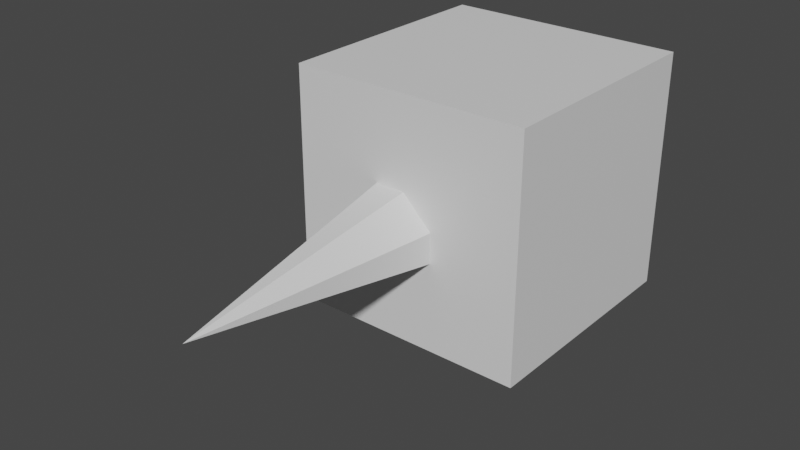 # Source: example_geometry_attributes.blend  (saved by Blender 4.2.66; exported with 4.5.12 LTS)
import bpy
from mathutils import Matrix  # noqa: F401  (used for matrix-valued properties, if any)

bpy.ops.wm.read_factory_settings(use_empty=True)
scene = bpy.context.scene
scene.name = 'Scene'

# ---- collections
col_collection = bpy.data.collections.new('Collection'); scene.collection.children.link(col_collection)

# ---- materials (node trees are filled in below, after node groups)
mat_arena_black_yellow = bpy.data.materials.new('arena_black_yellow')

# ---- node groups
ng_geometry_nodes = bpy.data.node_groups.new('Geometry Nodes', 'GeometryNodeTree')
_s = ng_geometry_nodes.interface.new_socket(name='Geometry', in_out='OUTPUT', socket_type='NodeSocketGeometry')
_s = ng_geometry_nodes.interface.new_socket(name='Geometry', in_out='OUTPUT', socket_type='NodeSocketGeometry')
_s = ng_geometry_nodes.interface.new_socket(name='Geometry', in_out='INPUT', socket_type='NodeSocketGeometry')
ng_geometry_nodes.is_modifier = True
_N = ng_geometry_nodes.nodes; _L = ng_geometry_nodes.links
n0 = _N.new('NodeGroupInput'); n0.name = 'Group Input'; n0.location = (-1440, 221)
n1 = _N.new('NodeGroupOutput'); n1.name = 'Group Output'; n1.location = (3271, 279)
n2 = _N.new('GeometryNodeStoreNamedAttribute'); n2.name = 'Store Named Attribute'; n2.location = (1357, -71)
n2.data_type = 'FLOAT_VECTOR'
n2.inputs[2].default_value = 'deform_position'
n3 = _N.new('ShaderNodeTexNoise'); n3.name = 'Noise Texture'; n3.location = (339, -40)
n3.inputs[2].default_value = 2.6
n3.inputs[3].default_value = 0.0
n3.inputs[4].default_value = 0.5333
n3.inputs[5].default_value = 0.0
n3.inputs[8].default_value = 2.3
n4 = _N.new('GeometryNodeInputPosition'); n4.name = 'Position'; n4.location = (30, -251)
n5 = _N.new('ShaderNodeMath'); n5.name = 'Math'; n5.location = (595, -129)
n5.operation = 'MULTIPLY'
n5.use_clamp = True
n5.inputs[1].default_value = 1.2
n6 = _N.new('GeometryNodeSampleNearest'); n6.name = 'Sample Nearest'; n6.location = (907, -135)
n7 = _N.new('GeometryNodeStoreNamedAttribute'); n7.name = 'Store Named Attribute.001'; n7.location = (1107, -40)
n7.data_type = 'INT'
n7.domain = 'FACE'
n7.inputs[2].default_value = 'piece_id'
n8 = _N.new('GeometryNodeSetPosition'); n8.name = 'Set Position'; n8.location = (870, -159)
n9 = _N.new('GeometryNodeSampleIndex'); n9.name = 'Sample Index'; n9.location = (1120, -114)
n9.data_type = 'FLOAT_VECTOR'
n9.inputs[1].default_value = (0.0, 0.0, 0.0)
n10 = _N.new('GeometryNodeInputIndex'); n10.name = 'Index'; n10.location = (869, -334)
n11 = _N.new('GeometryNodeStoreNamedAttribute'); n11.name = 'Store Named Attribute.003'; n11.location = (1537, -68)
n11.data_type = 'FLOAT_VECTOR'
n11.inputs[2].default_value = 'deform_normal'
n12 = _N.new('GeometryNodeInputNormal'); n12.name = 'Normal'; n12.location = (1336, -293)
n12.legacy_corner_normals = True
n13 = _N.new('GeometryNodeStoreNamedAttribute'); n13.name = 'Store Named Attribute.002'; n13.location = (53, -41)
n13.width = 179
n13.inputs[2].default_value = 'octant_weight1'
n13.inputs[3].default_value = 0.5
n14 = _N.new('GeometryNodeStoreNamedAttribute'); n14.name = 'Store Named Attribute.004'; n14.location = (265, -41)
n14.width = 167
n14.inputs[2].default_value = 'octant_weight2'
n14.inputs[3].default_value = 0.5
n15 = _N.new('GeometryNodeStoreNamedAttribute'); n15.name = 'Store Named Attribute.005'; n15.location = (498, -45)
n15.data_type = 'INT'
n15.inputs[2].default_value = 'octant_id1'
n16 = _N.new('FunctionNodeRandomValue'); n16.name = 'Random Value.001'; n16.location = (284, -275)
n16.data_type = 'INT'
n16.inputs[3].default_value = 7.0
n16.inputs[5].default_value = 7
n17 = _N.new('GeometryNodeInputIndex'); n17.name = 'Index.001'; n17.location = (30, -366)
n18 = _N.new('ShaderNodeMath'); n18.name = 'Math.001'; n18.location = (488, -280)
n18.inputs[1].default_value = 1.0
n19 = _N.new('ShaderNodeMath'); n19.name = 'Math.002'; n19.location = (673, -267)
n19.operation = 'FLOORED_MODULO'
n19.inputs[1].default_value = 8.0
n20 = _N.new('FunctionNodeFloatToInt'); n20.name = 'Float to Integer'; n20.location = (835, -246)
n21 = _N.new('GeometryNodeStoreNamedAttribute'); n21.name = 'Store Named Attribute.006'; n21.location = (1002, -40)
n21.data_type = 'INT'
n21.inputs[2].default_value = 'octant_id2'
n22 = _N.new('GeometryNodeDistributePointsOnFaces'); n22.name = 'Distribute Points on Faces'; n22.location = (30, -86)
n22.distribute_method = 'POISSON'
n22.inputs[2].default_value = 8.6
n22.inputs[4].default_value = 1.0
n22.inputs[6].default_value = 1
n23 = _N.new('GeometryNodePoints'); n23.name = 'Points.001'; n23.location = (688, -109)
n23.inputs[0].default_value = 16
n23.inputs[2].default_value = 1.0
n24 = _N.new('GeometryNodeSampleIndex'); n24.name = 'Sample Index.001'; n24.location = (471, -107)
n24.data_type = 'FLOAT_VECTOR'
n25 = _N.new('GeometryNodeInputIndex'); n25.name = 'Index.002'; n25.location = (153, -387)
n26 = _N.new('GeometryNodeInputPosition'); n26.name = 'Position.001'; n26.location = (248, -249)
n27 = _N.new('NodeFrame'); n27.name = 'Frame'; n27.location = (-1233, 304)
n27.label = 'Make piece_id attribute (probably not the best way)'
n27.width = 1277
n28 = _N.new('NodeFrame'); n28.name = 'Frame.001'; n28.location = (151, 414)
n28.label = 'Deformation attributes'
n28.width = 1707
n29 = _N.new('NodeFrame'); n29.name = 'Frame.002'; n29.location = (2034, 376)
n29.label = 'Octant weight attributes'
n29.width = 1172
n2.parent = n28
n3.parent = n28
n4.parent = n28
n5.parent = n28
n6.parent = n27
n7.parent = n27
n8.parent = n28
n9.parent = n28
n10.parent = n28
n11.parent = n28
n12.parent = n28
n13.parent = n29
n14.parent = n29
n15.parent = n29
n16.parent = n29
n17.parent = n29
n18.parent = n29
n19.parent = n29
n20.parent = n29
n21.parent = n29
n22.parent = n27
n23.parent = n27
n24.parent = n27
n25.parent = n27
n26.parent = n27
_L.new(n4.outputs[0], n3.inputs[0])
_L.new(n3.outputs[1], n5.inputs[0])
_L.new(n6.outputs[0], n7.inputs[3])
_L.new(n7.outputs[0], n2.inputs[0])
_L.new(n7.outputs[0], n8.inputs[0])
_L.new(n0.outputs[0], n7.inputs[0])
_L.new(n5.outputs[0], n8.inputs[3])
_L.new(n8.outputs[0], n9.inputs[0])
_L.new(n10.outputs[0], n9.inputs[2])
_L.new(n9.outputs[0], n2.inputs[3])
_L.new(n2.outputs[0], n11.inputs[0])
_L.new(n12.outputs[0], n11.inputs[3])
_L.new(n13.outputs[0], n14.inputs[0])
_L.new(n14.outputs[0], n15.inputs[0])
_L.new(n17.outputs[0], n16.inputs[7])
_L.new(n16.outputs[2], n15.inputs[3])
_L.new(n16.outputs[2], n18.inputs[0])
_L.new(n18.outputs[0], n19.inputs[0])
_L.new(n20.outputs[0], n21.inputs[3])
_L.new(n19.outputs[0], n20.inputs[0])
_L.new(n15.outputs[0], n21.inputs[0])
_L.new(n11.outputs[0], n13.inputs[0])
_L.new(n21.outputs[0], n1.inputs[0])
_L.new(n0.outputs[0], n22.inputs[0])
_L.new(n24.outputs[0], n23.inputs[1])
_L.new(n22.outputs[0], n24.inputs[0])
_L.new(n26.outputs[0], n24.inputs[1])
_L.new(n25.outputs[0], n24.inputs[2])
_L.new(n23.outputs[0], n6.inputs[0])
n1.is_active_output = True

# ---- material node trees
mat_arena_black_yellow.use_nodes = True; mat_arena_black_yellow.node_tree.nodes.clear()
_N = mat_arena_black_yellow.node_tree.nodes; _L = mat_arena_black_yellow.node_tree.links
n0 = _N.new('ShaderNodeBsdfPrincipled'); n0.name = 'Principled BSDF'; n0.location = (10, 300)
n1 = _N.new('ShaderNodeOutputMaterial'); n1.name = 'Material Output'; n1.location = (300, 300)
_L.new(n0.outputs[0], n1.inputs[0])
n1.is_active_output = True

# ---- world
world_world = bpy.data.worlds.new('World'); scene.world = world_world
world_world.use_nodes = True; world_world.node_tree.nodes.clear()
_N = world_world.node_tree.nodes; _L = world_world.node_tree.links
n0 = _N.new('ShaderNodeOutputWorld'); n0.name = 'World Output'; n0.location = (300, 300)
n1 = _N.new('ShaderNodeBackground'); n1.name = 'Background'; n1.location = (10, 300)
n1.inputs[0].default_value = (0.05088, 0.05088, 0.05088, 1.0)
_L.new(n1.outputs[0], n0.inputs[0])
n0.is_active_output = True
world_world.color = (0.05088, 0.05088, 0.05088)
world_world.use_sun_shadow = False
world_world.sun_shadow_jitter_overblur = 0.0

# ---- meshes
me_cube = bpy.data.meshes.new('Cube')
me_cube.from_pydata([(-30.0, -30.0, -30.0), (-30.0, -30.0, 30.0), (-30.0, 30.0, -30.0), (-30.0, 30.0, 30.0), (30.0, -30.0, -30.0), (30.0, -30.0, 30.0), (30.0, 30.0, -30.0), (30.0, 30.0, 30.0), (-30.0, 22.5, -30.0), (-30.0, 15.0, -30.0), (-30.0, 7.5, -30.0), (-30.0, 0.0, -30.0), (-30.0, -7.5, -30.0), (-30.0, -15.0, -30.0), (-30.0, -22.5, -30.0), (-30.0, -30.0, -22.5), (-30.0, -30.0, -15.0), (-30.0, -30.0, -7.5), (-30.0, -30.0, 0.0), (-30.0, -30.0, 7.5), (-30.0, -30.0, 15.0), (-30.0, -30.0, 22.5), (-30.0, -22.5, 30.0), (-30.0, -15.0, 30.0), (-30.0, -7.5, 30.0), (-30.0, 0.0, 30.0), (-30.0, 7.5, 30.0), (-30.0, 15.0, 30.0), (-30.0, 22.5, 30.0), (-30.0, 30.0, 22.5), (-30.0, 30.0, 15.0), (-30.0, 30.0, 7.5), (-30.0, 30.0, 0.0), (-30.0, 30.0, -7.5), (-30.0, 30.0, -15.0), (-30.0, 30.0, -22.5), (22.5, 30.0, -30.0), (15.0, 30.0, -30.0), (7.5, 30.0, -30.0), (0.0, 30.0, -30.0), (-7.5, 30.0, -30.0), (-15.0, 30.0, -30.0), (-22.5, 30.0, -30.0), (-22.5, 30.0, 30.0), (-15.0, 30.0, 30.0), (-7.5, 30.0, 30.0), (0.0, 30.0, 30.0), (7.5, 30.0, 30.0), (15.0, 30.0, 30.0), (22.5, 30.0, 30.0), (30.0, 30.0, 22.5), (30.0, 30.0, 15.0), (30.0, 30.0, 7.5), (30.0, 30.0, 0.0), (30.0, 30.0, -7.5), (30.0, 30.0, -15.0), (30.0, 30.0, -22.5), (30.0, -22.5, -30.0), (30.0, -15.0, -30.0), (30.0, -7.5, -30.0), (30.0, 0.0, -30.0), (30.0, 7.5, -30.0), (30.0, 15.0, -30.0), (30.0, 22.5, -30.0), (30.0, 22.5, 30.0), (30.0, 15.0, 30.0), (30.0, 7.5, 30.0), (30.0, 0.0, 30.0), (30.0, -7.5, 30.0), (30.0, -15.0, 30.0), (30.0, -22.5, 30.0), (30.0, -30.0, 22.5), (30.0, -30.0, 15.0), (30.0, -30.0, 7.5), (30.0, -30.0, 0.0), (30.0, -30.0, -7.5), (30.0, -30.0, -15.0), (30.0, -30.0, -22.5), (-22.5, -30.0, -30.0), (-15.0, -30.0, -30.0), (-7.5, -30.0, -30.0), (0.0, -30.0, -30.0), (7.5, -30.0, -30.0), (15.0, -30.0, -30.0), (22.5, -30.0, -30.0), (22.5, -30.0, 30.0), (15.0, -30.0, 30.0), (7.5, -30.0, 30.0), (0.0, -30.0, 30.0), (-7.5, -30.0, 30.0), (-15.0, -30.0, 30.0), (-22.5, -30.0, 30.0), (-30.0, -22.5, -22.5), (-30.0, -22.5, -15.0), (-30.0, -22.5, -7.5), (-30.0, -22.5, 0.0), (-30.0, -22.5, 7.5), (-30.0, -22.5, 15.0), (-30.0, -22.5, 22.5), (-30.0, -15.0, -22.5), (-30.0, -15.0, -15.0), (-30.0, -15.0, -7.5), (-30.0, -15.0, 9.537e-07), (-30.0, -15.0, 7.5), (-30.0, -15.0, 15.0), (-30.0, -15.0, 22.5), (-30.0, -7.5, -22.5), (-30.0, -7.5, -15.0), (-30.0, -7.5, -7.5), (-30.0, -7.5, 0.0), (-30.0, -7.5, 7.5), (-30.0, -7.5, 15.0), (-30.0, -7.5, 22.5), (-30.0, -4.768e-07, -22.5), (-30.0, -4.768e-07, -15.0), (-30.0, 0.0, -7.5), (-30.0, -9.537e-07, 9.537e-07), (-30.0, -9.537e-07, 7.5), (-30.0, -9.537e-07, 15.0), (-30.0, -9.537e-07, 22.5), (-30.0, 7.5, -22.5), (-30.0, 7.5, -15.0), (-30.0, 7.5, -7.5), (-30.0, 7.5, 9.537e-07), (-30.0, 7.5, 7.5), (-30.0, 7.5, 15.0), (-30.0, 7.5, 22.5), (-30.0, 15.0, -22.5), (-30.0, 15.0, -15.0), (-30.0, 15.0, -7.5), (-30.0, 15.0, 0.0), (-30.0, 15.0, 7.5), (-30.0, 15.0, 15.0), (-30.0, 15.0, 22.5), (-30.0, 22.5, -22.5), (-30.0, 22.5, -15.0), (-30.0, 22.5, -7.5), (-30.0, 22.5, 0.0), (-30.0, 22.5, 7.5), (-30.0, 22.5, 15.0), (-30.0, 22.5, 22.5), (-22.5, 30.0, -22.5), (-22.5, 30.0, -15.0), (-22.5, 30.0, -7.5), (-22.5, 30.0, 0.0), (-22.5, 30.0, 7.5), (-22.5, 30.0, 15.0), (-22.5, 30.0, 22.5), (-15.0, 30.0, -22.5), (-15.0, 30.0, -15.0), (-15.0, 30.0, -7.5), (-15.0, 30.0, 0.0), (-15.0, 30.0, 7.5), (-15.0, 30.0, 15.0), (-15.0, 30.0, 22.5), (-7.5, 30.0, -22.5), (-7.5, 30.0, -15.0), (-7.5, 30.0, -7.5), (-7.5, 30.0, 0.0), (-7.5, 30.0, 7.5), (-7.5, 30.0, 15.0), (-7.5, 30.0, 22.5), (8.009e-08, 30.0, -22.5), (1.639e-07, 30.0, -15.0), (-2.384e-07, 30.0, -7.5), (-1.192e-07, 30.0, 0.0), (-1.192e-07, 30.0, 7.5), (-4.768e-07, 30.0, 15.0), (2.384e-07, 30.0, 22.5), (7.5, 30.0, -22.5), (7.5, 30.0, -15.0), (7.5, 30.0, -7.5), (7.5, 30.0, 0.0), (7.5, 30.0, 7.5), (7.5, 30.0, 15.0), (7.5, 30.0, 22.5), (15.0, 30.0, -22.5), (15.0, 30.0, -15.0), (15.0, 30.0, -7.5), (15.0, 30.0, 0.0), (15.0, 30.0, 7.5), (15.0, 30.0, 15.0), (15.0, 30.0, 22.5), (22.5, 30.0, -22.5), (22.5, 30.0, -15.0), (22.5, 30.0, -7.5), (22.5, 30.0, 0.0), (22.5, 30.0, 7.5), (22.5, 30.0, 15.0), (22.5, 30.0, 22.5), (30.0, 22.5, -22.5), (30.0, 22.5, -15.0), (30.0, 22.5, -7.5), (30.0, 22.5, 0.0), (30.0, 22.5, 7.5), (30.0, 22.5, 15.0), (30.0, 22.5, 22.5), (30.0, 15.0, -22.5), (30.0, 15.0, -15.0), (30.0, 15.0, -7.5), (30.0, 15.0, 0.0), (30.0, 15.0, 7.5), (30.0, 15.0, 15.0), (30.0, 15.0, 22.5), (30.0, 7.5, -22.5), (30.0, 7.5, -15.0), (30.0, 7.5, -7.5), (30.0, 7.5, 0.0), (30.0, 7.5, 7.5), (30.0, 7.5, 15.0), (30.0, 7.5, 22.5), (30.0, -8.009e-08, -22.5), (30.0, -1.639e-07, -15.0), (30.0, 2.384e-07, -7.5), (30.0, 1.192e-07, 0.0), (30.0, 1.192e-07, 7.5), (30.0, 4.768e-07, 15.0), (30.0, -2.384e-07, 22.5), (30.0, -7.5, -22.5), (30.0, -7.5, -15.0), (30.0, -7.5, -7.5), (30.0, -7.5, 0.0), (30.0, -7.5, 7.5), (30.0, -7.5, 15.0), (30.0, -7.5, 22.5), (30.0, -15.0, -22.5), (30.0, -15.0, -15.0), (30.0, -15.0, -7.5), (30.0, -15.0, 0.0), (30.0, -15.0, 7.5), (30.0, -15.0, 15.0), (30.0, -15.0, 22.5), (30.0, -22.5, -22.5), (30.0, -22.5, -15.0), (30.0, -22.5, -7.5), (30.0, -22.5, 0.0), (30.0, -22.5, 7.5), (30.0, -22.5, 15.0), (30.0, -22.5, 22.5), (22.5, -30.0, -22.5), (22.5, -30.0, -15.0), (22.5, -30.0, -7.5), (22.5, -30.0, 0.0), (22.5, -30.0, 7.5), (22.5, -30.0, 15.0), (22.5, -30.0, 22.5), (15.0, -30.0, -22.5), (15.0, -30.0, -15.0), (15.0, -30.0, -7.5), (15.0, -30.0, 0.0), (15.0, -30.0, 7.5), (15.0, -30.0, 15.0), (15.0, -30.0, 22.5), (7.5, -30.0, -22.5), (7.5, -30.0, -15.0), (7.5, -30.0, -7.5), (7.5, -30.0, 0.0), (7.5, -30.0, 7.5), (7.5, -30.0, 15.0), (7.5, -30.0, 22.5), (-8.009e-08, -30.0, -22.5), (-1.639e-07, -30.0, -15.0), (2.384e-07, -30.0, -7.5), (1.192e-07, -92.17, 0.0), (1.192e-07, -30.0, 7.5), (4.768e-07, -30.0, 15.0), (-2.384e-07, -30.0, 22.5), (-7.5, -30.0, -22.5), (-7.5, -30.0, -15.0), (-7.5, -30.0, -7.5), (-7.5, -30.0, 0.0), (-7.5, -30.0, 7.5), (-7.5, -30.0, 15.0), (-7.5, -30.0, 22.5), (-15.0, -30.0, -22.5), (-15.0, -30.0, -15.0), (-15.0, -30.0, -7.5), (-15.0, -30.0, 0.0), (-15.0, -30.0, 7.5), (-15.0, -30.0, 15.0), (-15.0, -30.0, 22.5), (-22.5, -30.0, -22.5), (-22.5, -30.0, -15.0), (-22.5, -30.0, -7.5), (-22.5, -30.0, 0.0), (-22.5, -30.0, 7.5), (-22.5, -30.0, 15.0), (-22.5, -30.0, 22.5), (-22.5, 22.5, -30.0), (-15.0, 22.5, -30.0), (-7.5, 22.5, -30.0), (0.0, 22.5, -30.0), (7.5, 22.5, -30.0), (15.0, 22.5, -30.0), (22.5, 22.5, -30.0), (-22.5, 15.0, -30.0), (-15.0, 15.0, -30.0), (-7.5, 15.0, -30.0), (0.0, 15.0, -30.0), (7.5, 15.0, -30.0), (15.0, 15.0, -30.0), (22.5, 15.0, -30.0), (-22.5, 7.5, -30.0), (-15.0, 7.5, -30.0), (-7.5, 7.5, -30.0), (0.0, 7.5, -30.0), (7.5, 7.5, -30.0), (15.0, 7.5, -30.0), (22.5, 7.5, -30.0), (-22.5, -8.009e-08, -30.0), (-15.0, -1.639e-07, -30.0), (-7.5, 2.384e-07, -30.0), (0.0, 1.192e-07, -30.0), (7.5, 1.192e-07, -30.0), (15.0, 4.768e-07, -30.0), (22.5, -2.384e-07, -30.0), (-22.5, -7.5, -30.0), (-15.0, -7.5, -30.0), (-7.5, -7.5, -30.0), (0.0, -7.5, -30.0), (7.5, -7.5, -30.0), (15.0, -7.5, -30.0), (22.5, -7.5, -30.0), (-22.5, -15.0, -30.0), (-15.0, -15.0, -30.0), (-7.5, -15.0, -30.0), (0.0, -15.0, -30.0), (7.5, -15.0, -30.0), (15.0, -15.0, -30.0), (22.5, -15.0, -30.0), (-22.5, -22.5, -30.0), (-15.0, -22.5, -30.0), (-7.5, -22.5, -30.0), (0.0, -22.5, -30.0), (7.5, -22.5, -30.0), (15.0, -22.5, -30.0), (22.5, -22.5, -30.0), (22.5, 22.5, 30.0), (15.0, 22.5, 30.0), (7.5, 22.5, 30.0), (0.0, 22.5, 30.0), (-7.5, 22.5, 30.0), (-15.0, 22.5, 30.0), (-22.5, 22.5, 30.0), (22.5, 15.0, 30.0), (15.0, 15.0, 30.0), (7.5, 15.0, 30.0), (0.0, 15.0, 30.0), (-7.5, 15.0, 30.0), (-15.0, 15.0, 30.0), (-22.5, 15.0, 30.0), (22.5, 7.5, 30.0), (15.0, 7.5, 30.0), (7.5, 7.5, 30.0), (0.0, 7.5, 30.0), (-7.5, 7.5, 30.0), (-15.0, 7.5, 30.0), (-22.5, 7.5, 30.0), (22.5, -8.009e-08, 30.0), (15.0, -1.639e-07, 30.0), (7.5, 2.384e-07, 30.0), (0.0, 1.192e-07, 30.0), (-7.5, 1.192e-07, 30.0), (-15.0, 4.768e-07, 30.0), (-22.5, -2.384e-07, 30.0), (22.5, -7.5, 30.0), (15.0, -7.5, 30.0), (7.5, -7.5, 30.0), (0.0, -7.5, 30.0), (-7.5, -7.5, 30.0), (-15.0, -7.5, 30.0), (-22.5, -7.5, 30.0), (22.5, -15.0, 30.0), (15.0, -15.0, 30.0), (7.5, -15.0, 30.0), (0.0, -15.0, 30.0), (-7.5, -15.0, 30.0), (-15.0, -15.0, 30.0), (-22.5, -15.0, 30.0), (22.5, -22.5, 30.0), (15.0, -22.5, 30.0), (7.5, -22.5, 30.0), (0.0, -22.5, 30.0), (-7.5, -22.5, 30.0), (-15.0, -22.5, 30.0), (-22.5, -22.5, 30.0)], [], [(92, 93, 100, 99), (93, 94, 101, 100), (94, 95, 102, 101), (95, 96, 103, 102), (96, 97, 104, 103), (97, 98, 105, 104), (99, 100, 107, 106), (100, 101, 108, 107), (101, 102, 109, 108), (102, 103, 110, 109), (103, 104, 111, 110), (104, 105, 112, 111), (106, 107, 114, 113), (107, 108, 115, 114), (108, 109, 116, 115), (109, 110, 117, 116), (110, 111, 118, 117), (111, 112, 119, 118), (113, 114, 121, 120), (114, 115, 122, 121), (115, 116, 123, 122), (116, 117, 124, 123), (117, 118, 125, 124), (118, 119, 126, 125), (120, 121, 128, 127), (121, 122, 129, 128), (122, 123, 130, 129), (123, 124, 131, 130), (124, 125, 132, 131), (125, 126, 133, 132), (127, 128, 135, 134), (128, 129, 136, 135), (129, 130, 137, 136), (130, 131, 138, 137), (131, 132, 139, 138), (132, 133, 140, 139), (0, 15, 92, 14), (15, 16, 93, 92), (16, 17, 94, 93), (17, 18, 95, 94), (18, 19, 96, 95), (19, 20, 97, 96), (20, 21, 98, 97), (21, 1, 22, 98), (98, 22, 23, 105), (105, 23, 24, 112), (112, 24, 25, 119), (119, 25, 26, 126), (126, 26, 27, 133), (133, 27, 28, 140), (140, 28, 3, 29), (139, 140, 29, 30), (138, 139, 30, 31), (137, 138, 31, 32), (136, 137, 32, 33), (135, 136, 33, 34), (134, 135, 34, 35), (8, 134, 35, 2), (9, 127, 134, 8), (10, 120, 127, 9), (11, 113, 120, 10), (12, 106, 113, 11), (13, 99, 106, 12), (14, 92, 99, 13), (141, 142, 149, 148), (142, 143, 150, 149), (143, 144, 151, 150), (144, 145, 152, 151), (145, 146, 153, 152), (146, 147, 154, 153), (148, 149, 156, 155), (149, 150, 157, 156), (150, 151, 158, 157), (151, 152, 159, 158), (152, 153, 160, 159), (153, 154, 161, 160), (155, 156, 163, 162), (156, 157, 164, 163), (157, 158, 165, 164), (158, 159, 166, 165), (159, 160, 167, 166), (160, 161, 168, 167), (162, 163, 170, 169), (163, 164, 171, 170), (164, 165, 172, 171), (165, 166, 173, 172), (166, 167, 174, 173), (167, 168, 175, 174), (169, 170, 177, 176), (170, 171, 178, 177), (171, 172, 179, 178), (172, 173, 180, 179), (173, 174, 181, 180), (174, 175, 182, 181), (176, 177, 184, 183), (177, 178, 185, 184), (178, 179, 186, 185), (179, 180, 187, 186), (180, 181, 188, 187), (181, 182, 189, 188), (2, 35, 141, 42), (35, 34, 142, 141), (34, 33, 143, 142), (33, 32, 144, 143), (32, 31, 145, 144), (31, 30, 146, 145), (30, 29, 147, 146), (29, 3, 43, 147), (147, 43, 44, 154), (154, 44, 45, 161), (161, 45, 46, 168), (168, 46, 47, 175), (175, 47, 48, 182), (182, 48, 49, 189), (189, 49, 7, 50), (188, 189, 50, 51), (187, 188, 51, 52), (186, 187, 52, 53), (185, 186, 53, 54), (184, 185, 54, 55), (183, 184, 55, 56), (36, 183, 56, 6), (37, 176, 183, 36), (38, 169, 176, 37), (39, 162, 169, 38), (40, 155, 162, 39), (41, 148, 155, 40), (42, 141, 148, 41), (190, 191, 198, 197), (191, 192, 199, 198), (192, 193, 200, 199), (193, 194, 201, 200), (194, 195, 202, 201), (195, 196, 203, 202), (197, 198, 205, 204), (198, 199, 206, 205), (199, 200, 207, 206), (200, 201, 208, 207), (201, 202, 209, 208), (202, 203, 210, 209), (204, 205, 212, 211), (205, 206, 213, 212), (206, 207, 214, 213), (207, 208, 215, 214), (208, 209, 216, 215), (209, 210, 217, 216), (211, 212, 219, 218), (212, 213, 220, 219), (213, 214, 221, 220), (214, 215, 222, 221), (215, 216, 223, 222), (216, 217, 224, 223), (218, 219, 226, 225), (219, 220, 227, 226), (220, 221, 228, 227), (221, 222, 229, 228), (222, 223, 230, 229), (223, 224, 231, 230), (225, 226, 233, 232), (226, 227, 234, 233), (227, 228, 235, 234), (228, 229, 236, 235), (229, 230, 237, 236), (230, 231, 238, 237), (6, 56, 190, 63), (56, 55, 191, 190), (55, 54, 192, 191), (54, 53, 193, 192), (53, 52, 194, 193), (52, 51, 195, 194), (51, 50, 196, 195), (50, 7, 64, 196), (196, 64, 65, 203), (203, 65, 66, 210), (210, 66, 67, 217), (217, 67, 68, 224), (224, 68, 69, 231), (231, 69, 70, 238), (238, 70, 5, 71), (237, 238, 71, 72), (236, 237, 72, 73), (235, 236, 73, 74), (234, 235, 74, 75), (233, 234, 75, 76), (232, 233, 76, 77), (57, 232, 77, 4), (58, 225, 232, 57), (59, 218, 225, 58), (60, 211, 218, 59), (61, 204, 211, 60), (62, 197, 204, 61), (63, 190, 197, 62), (239, 240, 247, 246), (240, 241, 248, 247), (241, 242, 249, 248), (242, 243, 250, 249), (243, 244, 251, 250), (244, 245, 252, 251), (246, 247, 254, 253), (247, 248, 255, 254), (248, 249, 256, 255), (249, 250, 257, 256), (250, 251, 258, 257), (251, 252, 259, 258), (253, 254, 261, 260), (254, 255, 262, 261), (255, 256, 263, 262), (256, 257, 264, 263), (257, 258, 265, 264), (258, 259, 266, 265), (260, 261, 268, 267), (261, 262, 269, 268), (262, 263, 270, 269), (263, 264, 271, 270), (264, 265, 272, 271), (265, 266, 273, 272), (267, 268, 275, 274), (268, 269, 276, 275), (269, 270, 277, 276), (270, 271, 278, 277), (271, 272, 279, 278), (272, 273, 280, 279), (274, 275, 282, 281), (275, 276, 283, 282), (276, 277, 284, 283), (277, 278, 285, 284), (278, 279, 286, 285), (279, 280, 287, 286), (4, 77, 239, 84), (77, 76, 240, 239), (76, 75, 241, 240), (75, 74, 242, 241), (74, 73, 243, 242), (73, 72, 244, 243), (72, 71, 245, 244), (71, 5, 85, 245), (245, 85, 86, 252), (252, 86, 87, 259), (259, 87, 88, 266), (266, 88, 89, 273), (273, 89, 90, 280), (280, 90, 91, 287), (287, 91, 1, 21), (286, 287, 21, 20), (285, 286, 20, 19), (284, 285, 19, 18), (283, 284, 18, 17), (282, 283, 17, 16), (281, 282, 16, 15), (78, 281, 15, 0), (79, 274, 281, 78), (80, 267, 274, 79), (81, 260, 267, 80), (82, 253, 260, 81), (83, 246, 253, 82), (84, 239, 246, 83), (288, 289, 296, 295), (289, 290, 297, 296), (290, 291, 298, 297), (291, 292, 299, 298), (292, 293, 300, 299), (293, 294, 301, 300), (295, 296, 303, 302), (296, 297, 304, 303), (297, 298, 305, 304), (298, 299, 306, 305), (299, 300, 307, 306), (300, 301, 308, 307), (302, 303, 310, 309), (303, 304, 311, 310), (304, 305, 312, 311), (305, 306, 313, 312), (306, 307, 314, 313), (307, 308, 315, 314), (309, 310, 317, 316), (310, 311, 318, 317), (311, 312, 319, 318), (312, 313, 320, 319), (313, 314, 321, 320), (314, 315, 322, 321), (316, 317, 324, 323), (317, 318, 325, 324), (318, 319, 326, 325), (319, 320, 327, 326), (320, 321, 328, 327), (321, 322, 329, 328), (323, 324, 331, 330), (324, 325, 332, 331), (325, 326, 333, 332), (326, 327, 334, 333), (327, 328, 335, 334), (328, 329, 336, 335), (2, 42, 288, 8), (42, 41, 289, 288), (41, 40, 290, 289), (40, 39, 291, 290), (39, 38, 292, 291), (38, 37, 293, 292), (37, 36, 294, 293), (36, 6, 63, 294), (294, 63, 62, 301), (301, 62, 61, 308), (308, 61, 60, 315), (315, 60, 59, 322), (322, 59, 58, 329), (329, 58, 57, 336), (336, 57, 4, 84), (335, 336, 84, 83), (334, 335, 83, 82), (333, 334, 82, 81), (332, 333, 81, 80), (331, 332, 80, 79), (330, 331, 79, 78), (14, 330, 78, 0), (13, 323, 330, 14), (12, 316, 323, 13), (11, 309, 316, 12), (10, 302, 309, 11), (9, 295, 302, 10), (8, 288, 295, 9), (337, 338, 345, 344), (338, 339, 346, 345), (339, 340, 347, 346), (340, 341, 348, 347), (341, 342, 349, 348), (342, 343, 350, 349), (344, 345, 352, 351), (345, 346, 353, 352), (346, 347, 354, 353), (347, 348, 355, 354), (348, 349, 356, 355), (349, 350, 357, 356), (351, 352, 359, 358), (352, 353, 360, 359), (353, 354, 361, 360), (354, 355, 362, 361), (355, 356, 363, 362), (356, 357, 364, 363), (358, 359, 366, 365), (359, 360, 367, 366), (360, 361, 368, 367), (361, 362, 369, 368), (362, 363, 370, 369), (363, 364, 371, 370), (365, 366, 373, 372), (366, 367, 374, 373), (367, 368, 375, 374), (368, 369, 376, 375), (369, 370, 377, 376), (370, 371, 378, 377), (372, 373, 380, 379), (373, 374, 381, 380), (374, 375, 382, 381), (375, 376, 383, 382), (376, 377, 384, 383), (377, 378, 385, 384), (7, 49, 337, 64), (49, 48, 338, 337), (48, 47, 339, 338), (47, 46, 340, 339), (46, 45, 341, 340), (45, 44, 342, 341), (44, 43, 343, 342), (43, 3, 28, 343), (343, 28, 27, 350), (350, 27, 26, 357), (357, 26, 25, 364), (364, 25, 24, 371), (371, 24, 23, 378), (378, 23, 22, 385), (385, 22, 1, 91), (384, 385, 91, 90), (383, 384, 90, 89), (382, 383, 89, 88), (381, 382, 88, 87), (380, 381, 87, 86), (379, 380, 86, 85), (70, 379, 85, 5), (69, 372, 379, 70), (68, 365, 372, 69), (67, 358, 365, 68), (66, 351, 358, 67), (65, 344, 351, 66), (64, 337, 344, 65)])
_uv = me_cube.uv_layers.new(name='UVMap')
_uv.uv.foreach_set('vector', [0.4063, 0.03125, 0.4375, 0.03125, 0.4375, 0.0625, 0.4062, 0.0625, 0.4375, 0.03125, 0.4688, 0.03125, 0.4688, 0.0625, 0.4375, 0.0625, 0.4688, 0.03125, 0.5, 0.03125, 0.5, 0.0625, 0.4688, 0.0625, 0.5, 0.03125, 0.5313, 0.03125, 0.5313, 0.0625, 0.5, 0.0625, 0.5313, 0.03125, 0.5625, 0.03125, 0.5625, 0.0625, 0.5313, 0.0625, 0.5625, 0.03125, 0.5938, 0.03125, 0.5938, 0.0625, 0.5625, 0.0625, 0.4062, 0.0625, 0.4375, 0.0625, 0.4375, 0.09375, 0.4062, 0.09375, 0.4375, 0.0625, 0.4688, 0.0625, 0.4688, 0.09375, 0.4375, 0.09375, 0.4688, 0.0625, 0.5, 0.0625, 0.5, 0.09375, 0.4688, 0.09375, 0.5, 0.0625, 0.5313, 0.0625, 0.5313, 0.09375, 0.5, 0.09375, 0.5313, 0.0625, 0.5625, 0.0625, 0.5625, 0.09375, 0.5313, 0.09375, 0.5625, 0.0625, 0.5938, 0.0625, 0.5938, 0.09375, 0.5625, 0.09375, 0.4062, 0.09375, 0.4375, 0.09375, 0.4375, 0.125, 0.4063, 0.125, 0.4375, 0.09375, 0.4688, 0.09375, 0.4688, 0.125, 0.4375, 0.125, 0.4688, 0.09375, 0.5, 0.09375, 0.5, 0.125, 0.4688, 0.125, 0.5, 0.09375, 0.5313, 0.09375, 0.5313, 0.125, 0.5, 0.125, 0.5313, 0.09375, 0.5625, 0.09375, 0.5625, 0.125, 0.5313, 0.125, 0.5625, 0.09375, 0.5938, 0.09375, 0.5938, 0.125, 0.5625, 0.125, 0.4063, 0.125, 0.4375, 0.125, 0.4375, 0.1563, 0.4063, 0.1563, 0.4375, 0.125, 0.4688, 0.125, 0.4688, 0.1563, 0.4375, 0.1563, 0.4688, 0.125, 0.5, 0.125, 0.5, 0.1563, 0.4688, 0.1563, 0.5, 0.125, 0.5313, 0.125, 0.5313, 0.1563, 0.5, 0.1563, 0.5313, 0.125, 0.5625, 0.125, 0.5625, 0.1563, 0.5313, 0.1563, 0.5625, 0.125, 0.5938, 0.125, 0.5938, 0.1563, 0.5625, 0.1563, 0.4063, 0.1563, 0.4375, 0.1563, 0.4375, 0.1875, 0.4062, 0.1875, 0.4375, 0.1563, 0.4688, 0.1563, 0.4688, 0.1875, 0.4375, 0.1875, 0.4688, 0.1563, 0.5, 0.1563, 0.5, 0.1875, 0.4688, 0.1875, 0.5, 0.1563, 0.5313, 0.1563, 0.5313, 0.1875, 0.5, 0.1875, 0.5313, 0.1563, 0.5625, 0.1563, 0.5625, 0.1875, 0.5313, 0.1875, 0.5625, 0.1563, 0.5938, 0.1563, 0.5938, 0.1875, 0.5625, 0.1875, 0.4062, 0.1875, 0.4375, 0.1875, 0.4375, 0.2188, 0.4063, 0.2188, 0.4375, 0.1875, 0.4688, 0.1875, 0.4688, 0.2188, 0.4375, 0.2188, 0.4688, 0.1875, 0.5, 0.1875, 0.5, 0.2188, 0.4688, 0.2188, 0.5, 0.1875, 0.5313, 0.1875, 0.5313, 0.2188, 0.5, 0.2188, 0.5313, 0.1875, 0.5625, 0.1875, 0.5625, 0.2188, 0.5313, 0.2188, 0.5625, 0.1875, 0.5938, 0.1875, 0.5938, 0.2188, 0.5625, 0.2188, 0.375, 0.0, 0.4063, 0.0, 0.4063, 0.03125, 0.375, 0.03125, 0.4063, 0.0, 0.4375, 0.0, 0.4375, 0.03125, 0.4063, 0.03125, 0.4375, 0.0, 0.4688, 0.0, 0.4688, 0.03125, 0.4375, 0.03125, 0.4688, 0.0, 0.5, 0.0, 0.5, 0.03125, 0.4688, 0.03125, 0.5, 0.0, 0.5313, 0.0, 0.5313, 0.03125, 0.5, 0.03125, 0.5313, 0.0, 0.5625, 0.0, 0.5625, 0.03125, 0.5313, 0.03125, 0.5625, 0.0, 0.5938, 0.0, 0.5938, 0.03125, 0.5625, 0.03125, 0.5938, 0.0, 0.625, 0.0, 0.625, 0.03125, 0.5938, 0.03125, 0.5938, 0.03125, 0.625, 0.03125, 0.625, 0.0625, 0.5938, 0.0625, 0.5938, 0.0625, 0.625, 0.0625, 0.625, 0.09375, 0.5938, 0.09375, 0.5938, 0.09375, 0.625, 0.09375, 0.625, 0.125, 0.5938, 0.125, 0.5938, 0.125, 0.625, 0.125, 0.625, 0.1563, 0.5938, 0.1563, 0.5938, 0.1563, 0.625, 0.1563, 0.625, 0.1875, 0.5938, 0.1875, 0.5938, 0.1875, 0.625, 0.1875, 0.625, 0.2188, 0.5938, 0.2188, 0.5938, 0.2188, 0.625, 0.2188, 0.625, 0.25, 0.5938, 0.25, 0.5625, 0.2188, 0.5938, 0.2188, 0.5938, 0.25, 0.5625, 0.25, 0.5313, 0.2188, 0.5625, 0.2188, 0.5625, 0.25, 0.5312, 0.25, 0.5, 0.2188, 0.5313, 0.2188, 0.5312, 0.25, 0.5, 0.25, 0.4688, 0.2188, 0.5, 0.2188, 0.5, 0.25, 0.4688, 0.25, 0.4375, 0.2188, 0.4688, 0.2188, 0.4688, 0.25, 0.4375, 0.25, 0.4063, 0.2188, 0.4375, 0.2188, 0.4375, 0.25, 0.4063, 0.25, 0.375, 0.2188, 0.4063, 0.2188, 0.4063, 0.25, 0.375, 0.25, 0.375, 0.1875, 0.4062, 0.1875, 0.4063, 0.2188, 0.375, 0.2188, 0.375, 0.1562, 0.4063, 0.1563, 0.4062, 0.1875, 0.375, 0.1875, 0.375, 0.125, 0.4063, 0.125, 0.4063, 0.1563, 0.375, 0.1562, 0.375, 0.09375, 0.4062, 0.09375, 0.4063, 0.125, 0.375, 0.125, 0.375, 0.0625, 0.4062, 0.0625, 0.4062, 0.09375, 0.375, 0.09375, 0.375, 0.03125, 0.4063, 0.03125, 0.4062, 0.0625, 0.375, 0.0625, 0.4062, 0.2813, 0.4375, 0.2813, 0.4375, 0.3125, 0.4063, 0.3125, 0.4375, 0.2813, 0.4688, 0.2813, 0.4688, 0.3125, 0.4375, 0.3125, 0.4688, 0.2813, 0.5, 0.2813, 0.5, 0.3125, 0.4688, 0.3125, 0.5, 0.2813, 0.5313, 0.2813, 0.5313, 0.3125, 0.5, 0.3125, 0.5313, 0.2813, 0.5625, 0.2813, 0.5625, 0.3125, 0.5313, 0.3125, 0.5625, 0.2813, 0.5938, 0.2813, 0.5938, 0.3125, 0.5625, 0.3125, 0.4063, 0.3125, 0.4375, 0.3125, 0.4375, 0.3438, 0.4062, 0.3438, 0.4375, 0.3125, 0.4688, 0.3125, 0.4688, 0.3438, 0.4375, 0.3438, 0.4688, 0.3125, 0.5, 0.3125, 0.5, 0.3438, 0.4688, 0.3438, 0.5, 0.3125, 0.5313, 0.3125, 0.5312, 0.3438, 0.5, 0.3438, 0.5313, 0.3125, 0.5625, 0.3125, 0.5625, 0.3438, 0.5312, 0.3438, 0.5625, 0.3125, 0.5938, 0.3125, 0.5938, 0.3438, 0.5625, 0.3438, 0.4062, 0.3438, 0.4375, 0.3438, 0.4375, 0.375, 0.4063, 0.375, 0.4375, 0.3438, 0.4688, 0.3438, 0.4688, 0.375, 0.4375, 0.375, 0.4688, 0.3438, 0.5, 0.3438, 0.5, 0.375, 0.4688, 0.375, 0.5, 0.3438, 0.5312, 0.3438, 0.5313, 0.375, 0.5, 0.375, 0.5312, 0.3438, 0.5625, 0.3438, 0.5625, 0.375, 0.5313, 0.375, 0.5625, 0.3438, 0.5938, 0.3438, 0.5938, 0.375, 0.5625, 0.375, 0.4063, 0.375, 0.4375, 0.375, 0.4375, 0.4063, 0.4062, 0.4063, 0.4375, 0.375, 0.4688, 0.375, 0.4688, 0.4063, 0.4375, 0.4063, 0.4688, 0.375, 0.5, 0.375, 0.5, 0.4063, 0.4688, 0.4063, 0.5, 0.375, 0.5313, 0.375, 0.5312, 0.4062, 0.5, 0.4063, 0.5313, 0.375, 0.5625, 0.375, 0.5625, 0.4063, 0.5312, 0.4062, 0.5625, 0.375, 0.5938, 0.375, 0.5938, 0.4063, 0.5625, 0.4063, 0.4062, 0.4063, 0.4375, 0.4063, 0.4375, 0.4375, 0.4062, 0.4375, 0.4375, 0.4063, 0.4688, 0.4063, 0.4688, 0.4375, 0.4375, 0.4375, 0.4688, 0.4063, 0.5, 0.4063, 0.5, 0.4375, 0.4688, 0.4375, 0.5, 0.4063, 0.5312, 0.4062, 0.5313, 0.4375, 0.5, 0.4375, 0.5312, 0.4062, 0.5625, 0.4063, 0.5625, 0.4375, 0.5313, 0.4375, 0.5625, 0.4063, 0.5938, 0.4063, 0.5938, 0.4375, 0.5625, 0.4375, 0.4062, 0.4375, 0.4375, 0.4375, 0.4375, 0.4688, 0.4063, 0.4688, 0.4375, 0.4375, 0.4688, 0.4375, 0.4688, 0.4688, 0.4375, 0.4688, 0.4688, 0.4375, 0.5, 0.4375, 0.5, 0.4688, 0.4688, 0.4688, 0.5, 0.4375, 0.5313, 0.4375, 0.5313, 0.4688, 0.5, 0.4688, 0.5313, 0.4375, 0.5625, 0.4375, 0.5625, 0.4688, 0.5313, 0.4688, 0.5625, 0.4375, 0.5938, 0.4375, 0.5938, 0.4688, 0.5625, 0.4688, 0.375, 0.25, 0.4063, 0.25, 0.4062, 0.2813, 0.375, 0.2813, 0.4063, 0.25, 0.4375, 0.25, 0.4375, 0.2813, 0.4062, 0.2813, 0.4375, 0.25, 0.4688, 0.25, 0.4688, 0.2813, 0.4375, 0.2813, 0.4688, 0.25, 0.5, 0.25, 0.5, 0.2813, 0.4688, 0.2813, 0.5, 0.25, 0.5312, 0.25, 0.5313, 0.2813, 0.5, 0.2813, 0.5312, 0.25, 0.5625, 0.25, 0.5625, 0.2813, 0.5313, 0.2813, 0.5625, 0.25, 0.5938, 0.25, 0.5938, 0.2813, 0.5625, 0.2813, 0.5938, 0.25, 0.625, 0.25, 0.625, 0.2813, 0.5938, 0.2813, 0.5938, 0.2813, 0.625, 0.2813, 0.625, 0.3125, 0.5938, 0.3125, 0.5938, 0.3125, 0.625, 0.3125, 0.625, 0.3438, 0.5938, 0.3438, 0.5938, 0.3438, 0.625, 0.3438, 0.625, 0.375, 0.5938, 0.375, 0.5938, 0.375, 0.625, 0.375, 0.625, 0.4062, 0.5938, 0.4063, 0.5938, 0.4063, 0.625, 0.4062, 0.625, 0.4375, 0.5938, 0.4375, 0.5938, 0.4375, 0.625, 0.4375, 0.625, 0.4688, 0.5938, 0.4688, 0.5938, 0.4688, 0.625, 0.4688, 0.625, 0.5, 0.5938, 0.5, 0.5625, 0.4688, 0.5938, 0.4688, 0.5938, 0.5, 0.5625, 0.5, 0.5313, 0.4688, 0.5625, 0.4688, 0.5625, 0.5, 0.5313, 0.5, 0.5, 0.4688, 0.5313, 0.4688, 0.5313, 0.5, 0.5, 0.5, 0.4688, 0.4688, 0.5, 0.4688, 0.5, 0.5, 0.4688, 0.5, 0.4375, 0.4688, 0.4688, 0.4688, 0.4688, 0.5, 0.4375, 0.5, 0.4063, 0.4688, 0.4375, 0.4688, 0.4375, 0.5, 0.4062, 0.5, 0.375, 0.4688, 0.4063, 0.4688, 0.4062, 0.5, 0.375, 0.5, 0.375, 0.4375, 0.4062, 0.4375, 0.4063, 0.4688, 0.375, 0.4688, 0.375, 0.4063, 0.4062, 0.4063, 0.4062, 0.4375, 0.375, 0.4375, 0.375, 0.375, 0.4063, 0.375, 0.4062, 0.4063, 0.375, 0.4063, 0.375, 0.3438, 0.4062, 0.3438, 0.4063, 0.375, 0.375, 0.375, 0.375, 0.3125, 0.4063, 0.3125, 0.4062, 0.3438, 0.375, 0.3438, 0.375, 0.2813, 0.4062, 0.2813, 0.4063, 0.3125, 0.375, 0.3125, 0.4062, 0.5312, 0.4375, 0.5313, 0.4375, 0.5625, 0.4063, 0.5625, 0.4375, 0.5313, 0.4688, 0.5313, 0.4688, 0.5625, 0.4375, 0.5625, 0.4688, 0.5313, 0.5, 0.5312, 0.5, 0.5625, 0.4688, 0.5625, 0.5, 0.5312, 0.5313, 0.5313, 0.5313, 0.5625, 0.5, 0.5625, 0.5313, 0.5313, 0.5625, 0.5313, 0.5625, 0.5625, 0.5313, 0.5625, 0.5625, 0.5313, 0.5938, 0.5312, 0.5938, 0.5625, 0.5625, 0.5625, 0.4063, 0.5625, 0.4375, 0.5625, 0.4375, 0.5938, 0.4062, 0.5938, 0.4375, 0.5625, 0.4688, 0.5625, 0.4688, 0.5938, 0.4375, 0.5938, 0.4688, 0.5625, 0.5, 0.5625, 0.5, 0.5938, 0.4688, 0.5938, 0.5, 0.5625, 0.5313, 0.5625, 0.5312, 0.5938, 0.5, 0.5938, 0.5313, 0.5625, 0.5625, 0.5625, 0.5625, 0.5938, 0.5312, 0.5938, 0.5625, 0.5625, 0.5938, 0.5625, 0.5938, 0.5938, 0.5625, 0.5938, 0.4062, 0.5938, 0.4375, 0.5938, 0.4375, 0.625, 0.4063, 0.625, 0.4375, 0.5938, 0.4688, 0.5938, 0.4688, 0.625, 0.4375, 0.625, 0.4688, 0.5938, 0.5, 0.5938, 0.5, 0.625, 0.4688, 0.625, 0.5, 0.5938, 0.5312, 0.5938, 0.5313, 0.625, 0.5, 0.625, 0.5312, 0.5938, 0.5625, 0.5938, 0.5625, 0.625, 0.5313, 0.625, 0.5625, 0.5938, 0.5938, 0.5938, 0.5938, 0.625, 0.5625, 0.625, 0.4063, 0.625, 0.4375, 0.625, 0.4375, 0.6563, 0.4062, 0.6562, 0.4375, 0.625, 0.4688, 0.625, 0.4688, 0.6562, 0.4375, 0.6563, 0.4688, 0.625, 0.5, 0.625, 0.5, 0.6563, 0.4688, 0.6562, 0.5, 0.625, 0.5313, 0.625, 0.5312, 0.6562, 0.5, 0.6563, 0.5313, 0.625, 0.5625, 0.625, 0.5625, 0.6563, 0.5312, 0.6562, 0.5625, 0.625, 0.5938, 0.625, 0.5938, 0.6562, 0.5625, 0.6563, 0.4062, 0.6562, 0.4375, 0.6563, 0.4375, 0.6875, 0.4062, 0.6875, 0.4375, 0.6563, 0.4688, 0.6562, 0.4688, 0.6875, 0.4375, 0.6875, 0.4688, 0.6562, 0.5, 0.6563, 0.5, 0.6875, 0.4688, 0.6875, 0.5, 0.6563, 0.5312, 0.6562, 0.5313, 0.6875, 0.5, 0.6875, 0.5312, 0.6562, 0.5625, 0.6563, 0.5625, 0.6875, 0.5313, 0.6875, 0.5625, 0.6563, 0.5938, 0.6562, 0.5938, 0.6875, 0.5625, 0.6875, 0.4062, 0.6875, 0.4375, 0.6875, 0.4375, 0.7188, 0.4063, 0.7188, 0.4375, 0.6875, 0.4688, 0.6875, 0.4688, 0.7188, 0.4375, 0.7188, 0.4688, 0.6875, 0.5, 0.6875, 0.5, 0.7188, 0.4688, 0.7188, 0.5, 0.6875, 0.5313, 0.6875, 0.5313, 0.7188, 0.5, 0.7188, 0.5313, 0.6875, 0.5625, 0.6875, 0.5625, 0.7188, 0.5313, 0.7188, 0.5625, 0.6875, 0.5938, 0.6875, 0.5938, 0.7188, 0.5625, 0.7188, 0.375, 0.5, 0.4062, 0.5, 0.4062, 0.5312, 0.375, 0.5313, 0.4062, 0.5, 0.4375, 0.5, 0.4375, 0.5313, 0.4062, 0.5312, 0.4375, 0.5, 0.4688, 0.5, 0.4688, 0.5313, 0.4375, 0.5313, 0.4688, 0.5, 0.5, 0.5, 0.5, 0.5312, 0.4688, 0.5313, 0.5, 0.5, 0.5313, 0.5, 0.5313, 0.5313, 0.5, 0.5312, 0.5313, 0.5, 0.5625, 0.5, 0.5625, 0.5313, 0.5313, 0.5313, 0.5625, 0.5, 0.5938, 0.5, 0.5938, 0.5312, 0.5625, 0.5313, 0.5938, 0.5, 0.625, 0.5, 0.625, 0.5313, 0.5938, 0.5312, 0.5938, 0.5312, 0.625, 0.5313, 0.625, 0.5625, 0.5938, 0.5625, 0.5938, 0.5625, 0.625, 0.5625, 0.625, 0.5938, 0.5938, 0.5938, 0.5938, 0.5938, 0.625, 0.5938, 0.625, 0.625, 0.5938, 0.625, 0.5938, 0.625, 0.625, 0.625, 0.625, 0.6562, 0.5938, 0.6562, 0.5938, 0.6562, 0.625, 0.6562, 0.625, 0.6875, 0.5938, 0.6875, 0.5938, 0.6875, 0.625, 0.6875, 0.625, 0.7188, 0.5938, 0.7188, 0.5938, 0.7188, 0.625, 0.7188, 0.625, 0.75, 0.5938, 0.75, 0.5625, 0.7188, 0.5938, 0.7188, 0.5938, 0.75, 0.5625, 0.75, 0.5313, 0.7188, 0.5625, 0.7188, 0.5625, 0.75, 0.5313, 0.75, 0.5, 0.7188, 0.5313, 0.7188, 0.5313, 0.75, 0.5, 0.75, 0.4688, 0.7188, 0.5, 0.7188, 0.5, 0.75, 0.4688, 0.75, 0.4375, 0.7188, 0.4688, 0.7188, 0.4688, 0.75, 0.4375, 0.75, 0.4063, 0.7188, 0.4375, 0.7188, 0.4375, 0.75, 0.4062, 0.75, 0.375, 0.7188, 0.4063, 0.7188, 0.4062, 0.75, 0.375, 0.75, 0.375, 0.6875, 0.4062, 0.6875, 0.4063, 0.7188, 0.375, 0.7188, 0.375, 0.6563, 0.4062, 0.6562, 0.4062, 0.6875, 0.375, 0.6875, 0.375, 0.625, 0.4063, 0.625, 0.4062, 0.6562, 0.375, 0.6563, 0.375, 0.5938, 0.4062, 0.5938, 0.4063, 0.625, 0.375, 0.625, 0.375, 0.5625, 0.4063, 0.5625, 0.4062, 0.5938, 0.375, 0.5938, 0.375, 0.5313, 0.4062, 0.5312, 0.4063, 0.5625, 0.375, 0.5625, 0.4062, 0.7812, 0.4375, 0.7813, 0.4375, 0.8125, 0.4063, 0.8125, 0.4375, 0.7813, 0.4688, 0.7813, 0.4688, 0.8125, 0.4375, 0.8125, 0.4688, 0.7813, 0.5, 0.7813, 0.5, 0.8125, 0.4688, 0.8125, 0.5, 0.7813, 0.5313, 0.7813, 0.5313, 0.8125, 0.5, 0.8125, 0.5313, 0.7813, 0.5625, 0.7813, 0.5625, 0.8125, 0.5313, 0.8125, 0.5625, 0.7813, 0.5938, 0.7813, 0.5938, 0.8125, 0.5625, 0.8125, 0.4063, 0.8125, 0.4375, 0.8125, 0.4375, 0.8438, 0.4062, 0.8438, 0.4375, 0.8125, 0.4688, 0.8125, 0.4688, 0.8438, 0.4375, 0.8438, 0.4688, 0.8125, 0.5, 0.8125, 0.5, 0.8438, 0.4688, 0.8438, 0.5, 0.8125, 0.5313, 0.8125, 0.5312, 0.8438, 0.5, 0.8438, 0.5313, 0.8125, 0.5625, 0.8125, 0.5625, 0.8438, 0.5312, 0.8438, 0.5625, 0.8125, 0.5938, 0.8125, 0.5938, 0.8438, 0.5625, 0.8438, 0.4062, 0.8438, 0.4375, 0.8438, 0.4375, 0.875, 0.4063, 0.875, 0.4375, 0.8438, 0.4688, 0.8438, 0.4688, 0.875, 0.4375, 0.875, 0.4688, 0.8438, 0.5, 0.8438, 0.5, 0.875, 0.4688, 0.875, 0.5, 0.8438, 0.5312, 0.8438, 0.5313, 0.875, 0.5, 0.875, 0.5312, 0.8438, 0.5625, 0.8438, 0.5625, 0.875, 0.5313, 0.875, 0.5625, 0.8438, 0.5938, 0.8438, 0.5938, 0.875, 0.5625, 0.875, 0.4063, 0.875, 0.4375, 0.875, 0.4375, 0.9063, 0.4062, 0.9063, 0.4375, 0.875, 0.4688, 0.875, 0.4688, 0.9062, 0.4375, 0.9063, 0.4688, 0.875, 0.5, 0.875, 0.5, 0.9063, 0.4688, 0.9062, 0.5, 0.875, 0.5313, 0.875, 0.5312, 0.9062, 0.5, 0.9063, 0.5313, 0.875, 0.5625, 0.875, 0.5625, 0.9063, 0.5312, 0.9062, 0.5625, 0.875, 0.5938, 0.875, 0.5938, 0.9063, 0.5625, 0.9063, 0.4062, 0.9063, 0.4375, 0.9063, 0.4375, 0.9375, 0.4062, 0.9375, 0.4375, 0.9063, 0.4688, 0.9062, 0.4688, 0.9375, 0.4375, 0.9375, 0.4688, 0.9062, 0.5, 0.9063, 0.5, 0.9375, 0.4688, 0.9375, 0.5, 0.9063, 0.5312, 0.9062, 0.5313, 0.9375, 0.5, 0.9375, 0.5312, 0.9062, 0.5625, 0.9063, 0.5625, 0.9375, 0.5313, 0.9375, 0.5625, 0.9063, 0.5938, 0.9063, 0.5938, 0.9375, 0.5625, 0.9375, 0.4062, 0.9375, 0.4375, 0.9375, 0.4375, 0.9688, 0.4063, 0.9688, 0.4375, 0.9375, 0.4688, 0.9375, 0.4688, 0.9688, 0.4375, 0.9688, 0.4688, 0.9375, 0.5, 0.9375, 0.5, 0.9688, 0.4688, 0.9688, 0.5, 0.9375, 0.5313, 0.9375, 0.5313, 0.9688, 0.5, 0.9688, 0.5313, 0.9375, 0.5625, 0.9375, 0.5625, 0.9688, 0.5313, 0.9688, 0.5625, 0.9375, 0.5938, 0.9375, 0.5938, 0.9688, 0.5625, 0.9688, 0.375, 0.75, 0.4062, 0.75, 0.4062, 0.7812, 0.375, 0.7813, 0.4062, 0.75, 0.4375, 0.75, 0.4375, 0.7813, 0.4062, 0.7812, 0.4375, 0.75, 0.4688, 0.75, 0.4688, 0.7813, 0.4375, 0.7813, 0.4688, 0.75, 0.5, 0.75, 0.5, 0.7813, 0.4688, 0.7813, 0.5, 0.75, 0.5313, 0.75, 0.5313, 0.7813, 0.5, 0.7813, 0.5313, 0.75, 0.5625, 0.75, 0.5625, 0.7813, 0.5313, 0.7813, 0.5625, 0.75, 0.5938, 0.75, 0.5938, 0.7813, 0.5625, 0.7813, 0.5938, 0.75, 0.625, 0.75, 0.625, 0.7813, 0.5938, 0.7813, 0.5938, 0.7813, 0.625, 0.7813, 0.625, 0.8125, 0.5938, 0.8125, 0.5938, 0.8125, 0.625, 0.8125, 0.625, 0.8438, 0.5938, 0.8438, 0.5938, 0.8438, 0.625, 0.8438, 0.625, 0.875, 0.5938, 0.875, 0.5938, 0.875, 0.625, 0.875, 0.625, 0.9062, 0.5938, 0.9063, 0.5938, 0.9063, 0.625, 0.9062, 0.625, 0.9375, 0.5938, 0.9375, 0.5938, 0.9375, 0.625, 0.9375, 0.625, 0.9688, 0.5938, 0.9688, 0.5938, 0.9688, 0.625, 0.9688, 0.625, 1.0, 0.5938, 1.0, 0.5625, 0.9688, 0.5938, 0.9688, 0.5938, 1.0, 0.5625, 1.0, 0.5313, 0.9688, 0.5625, 0.9688, 0.5625, 1.0, 0.5313, 1.0, 0.5, 0.9688, 0.5313, 0.9688, 0.5313, 1.0, 0.5, 1.0, 0.4688, 0.9688, 0.5, 0.9688, 0.5, 1.0, 0.4688, 1.0, 0.4375, 0.9688, 0.4688, 0.9688, 0.4688, 1.0, 0.4375, 1.0, 0.4063, 0.9688, 0.4375, 0.9688, 0.4375, 1.0, 0.4062, 1.0, 0.375, 0.9688, 0.4063, 0.9688, 0.4062, 1.0, 0.375, 1.0, 0.375, 0.9375, 0.4062, 0.9375, 0.4063, 0.9688, 0.375, 0.9688, 0.375, 0.9063, 0.4062, 0.9063, 0.4062, 0.9375, 0.375, 0.9375, 0.375, 0.875, 0.4063, 0.875, 0.4062, 0.9063, 0.375, 0.9063, 0.375, 0.8438, 0.4062, 0.8438, 0.4063, 0.875, 0.375, 0.875, 0.375, 0.8125, 0.4063, 0.8125, 0.4062, 0.8438, 0.375, 0.8438, 0.375, 0.7813, 0.4062, 0.7812, 0.4063, 0.8125, 0.375, 0.8125, 0.1563, 0.5312, 0.1875, 0.5313, 0.1875, 0.5625, 0.1563, 0.5625, 0.1875, 0.5313, 0.2188, 0.5313, 0.2188, 0.5625, 0.1875, 0.5625, 0.2188, 0.5313, 0.25, 0.5312, 0.25, 0.5625, 0.2188, 0.5625, 0.25, 0.5312, 0.2812, 0.5313, 0.2812, 0.5625, 0.25, 0.5625, 0.2812, 0.5313, 0.3125, 0.5313, 0.3125, 0.5625, 0.2812, 0.5625, 0.3125, 0.5313, 0.3438, 0.5312, 0.3438, 0.5625, 0.3125, 0.5625, 0.1563, 0.5625, 0.1875, 0.5625, 0.1875, 0.5938, 0.1563, 0.5938, 0.1875, 0.5625, 0.2188, 0.5625, 0.2188, 0.5938, 0.1875, 0.5938, 0.2188, 0.5625, 0.25, 0.5625, 0.25, 0.5938, 0.2188, 0.5938, 0.25, 0.5625, 0.2812, 0.5625, 0.2813, 0.5938, 0.25, 0.5938, 0.2812, 0.5625, 0.3125, 0.5625, 0.3125, 0.5938, 0.2813, 0.5938, 0.3125, 0.5625, 0.3438, 0.5625, 0.3438, 0.5938, 0.3125, 0.5938, 0.1563, 0.5938, 0.1875, 0.5938, 0.1875, 0.625, 0.1563, 0.625, 0.1875, 0.5938, 0.2188, 0.5938, 0.2188, 0.625, 0.1875, 0.625, 0.2188, 0.5938, 0.25, 0.5938, 0.25, 0.625, 0.2188, 0.625, 0.25, 0.5938, 0.2813, 0.5938, 0.2813, 0.625, 0.25, 0.625, 0.2813, 0.5938, 0.3125, 0.5938, 0.3125, 0.625, 0.2813, 0.625, 0.3125, 0.5938, 0.3438, 0.5938, 0.3438, 0.625, 0.3125, 0.625, 0.1563, 0.625, 0.1875, 0.625, 0.1875, 0.6563, 0.1563, 0.6562, 0.1875, 0.625, 0.2188, 0.625, 0.2188, 0.6562, 0.1875, 0.6563, 0.2188, 0.625, 0.25, 0.625, 0.25, 0.6563, 0.2188, 0.6562, 0.25, 0.625, 0.2813, 0.625, 0.2812, 0.6562, 0.25, 0.6563, 0.2813, 0.625, 0.3125, 0.625, 0.3125, 0.6563, 0.2812, 0.6562, 0.3125, 0.625, 0.3438, 0.625, 0.3438, 0.6562, 0.3125, 0.6563, 0.1563, 0.6562, 0.1875, 0.6563, 0.1875, 0.6875, 0.1563, 0.6875, 0.1875, 0.6563, 0.2188, 0.6562, 0.2188, 0.6875, 0.1875, 0.6875, 0.2188, 0.6562, 0.25, 0.6563, 0.25, 0.6875, 0.2188, 0.6875, 0.25, 0.6563, 0.2812, 0.6562, 0.2813, 0.6875, 0.25, 0.6875, 0.2812, 0.6562, 0.3125, 0.6563, 0.3125, 0.6875, 0.2813, 0.6875, 0.3125, 0.6563, 0.3438, 0.6562, 0.3438, 0.6875, 0.3125, 0.6875, 0.1563, 0.6875, 0.1875, 0.6875, 0.1875, 0.7188, 0.1563, 0.7188, 0.1875, 0.6875, 0.2188, 0.6875, 0.2188, 0.7188, 0.1875, 0.7188, 0.2188, 0.6875, 0.25, 0.6875, 0.25, 0.7188, 0.2188, 0.7188, 0.25, 0.6875, 0.2813, 0.6875, 0.2813, 0.7188, 0.25, 0.7188, 0.2813, 0.6875, 0.3125, 0.6875, 0.3125, 0.7188, 0.2813, 0.7188, 0.3125, 0.6875, 0.3438, 0.6875, 0.3438, 0.7188, 0.3125, 0.7188, 0.125, 0.5, 0.1562, 0.5, 0.1563, 0.5312, 0.125, 0.5313, 0.1562, 0.5, 0.1875, 0.5, 0.1875, 0.5313, 0.1563, 0.5312, 0.1875, 0.5, 0.2188, 0.5, 0.2188, 0.5313, 0.1875, 0.5313, 0.2188, 0.5, 0.25, 0.5, 0.25, 0.5312, 0.2188, 0.5313, 0.25, 0.5, 0.2812, 0.5, 0.2812, 0.5313, 0.25, 0.5312, 0.2812, 0.5, 0.3125, 0.5, 0.3125, 0.5313, 0.2812, 0.5313, 0.3125, 0.5, 0.3438, 0.5, 0.3438, 0.5312, 0.3125, 0.5313, 0.3438, 0.5, 0.375, 0.5, 0.375, 0.5313, 0.3438, 0.5312, 0.3438, 0.5312, 0.375, 0.5313, 0.375, 0.5625, 0.3438, 0.5625, 0.3438, 0.5625, 0.375, 0.5625, 0.375, 0.5938, 0.3438, 0.5938, 0.3438, 0.5938, 0.375, 0.5938, 0.375, 0.625, 0.3438, 0.625, 0.3438, 0.625, 0.375, 0.625, 0.375, 0.6563, 0.3438, 0.6562, 0.3438, 0.6562, 0.375, 0.6563, 0.375, 0.6875, 0.3438, 0.6875, 0.3438, 0.6875, 0.375, 0.6875, 0.375, 0.7188, 0.3438, 0.7188, 0.3438, 0.7188, 0.375, 0.7188, 0.375, 0.75, 0.3438, 0.75, 0.3125, 0.7188, 0.3438, 0.7188, 0.3438, 0.75, 0.3125, 0.75, 0.2813, 0.7188, 0.3125, 0.7188, 0.3125, 0.75, 0.2813, 0.75, 0.25, 0.7188, 0.2813, 0.7188, 0.2813, 0.75, 0.25, 0.75, 0.2188, 0.7188, 0.25, 0.7188, 0.25, 0.75, 0.2188, 0.75, 0.1875, 0.7188, 0.2188, 0.7188, 0.2188, 0.75, 0.1875, 0.75, 0.1563, 0.7188, 0.1875, 0.7188, 0.1875, 0.75, 0.1562, 0.75, 0.125, 0.7188, 0.1563, 0.7188, 0.1562, 0.75, 0.125, 0.75, 0.125, 0.6875, 0.1563, 0.6875, 0.1563, 0.7188, 0.125, 0.7188, 0.125, 0.6563, 0.1563, 0.6562, 0.1563, 0.6875, 0.125, 0.6875, 0.125, 0.625, 0.1563, 0.625, 0.1563, 0.6562, 0.125, 0.6563, 0.125, 0.5938, 0.1563, 0.5938, 0.1563, 0.625, 0.125, 0.625, 0.125, 0.5625, 0.1563, 0.5625, 0.1563, 0.5938, 0.125, 0.5938, 0.125, 0.5313, 0.1563, 0.5312, 0.1563, 0.5625, 0.125, 0.5625, 0.6562, 0.5312, 0.6875, 0.5313, 0.6875, 0.5625, 0.6563, 0.5625, 0.6875, 0.5313, 0.7188, 0.5313, 0.7188, 0.5625, 0.6875, 0.5625, 0.7188, 0.5313, 0.75, 0.5312, 0.75, 0.5625, 0.7188, 0.5625, 0.75, 0.5312, 0.7813, 0.5313, 0.7813, 0.5625, 0.75, 0.5625, 0.7813, 0.5313, 0.8125, 0.5313, 0.8125, 0.5625, 0.7813, 0.5625, 0.8125, 0.5313, 0.8438, 0.5312, 0.8438, 0.5625, 0.8125, 0.5625, 0.6563, 0.5625, 0.6875, 0.5625, 0.6875, 0.5938, 0.6562, 0.5938, 0.6875, 0.5625, 0.7188, 0.5625, 0.7188, 0.5938, 0.6875, 0.5938, 0.7188, 0.5625, 0.75, 0.5625, 0.75, 0.5938, 0.7188, 0.5938, 0.75, 0.5625, 0.7813, 0.5625, 0.7812, 0.5938, 0.75, 0.5938, 0.7813, 0.5625, 0.8125, 0.5625, 0.8125, 0.5938, 0.7812, 0.5938, 0.8125, 0.5625, 0.8438, 0.5625, 0.8438, 0.5938, 0.8125, 0.5938, 0.6562, 0.5938, 0.6875, 0.5938, 0.6875, 0.625, 0.6562, 0.625, 0.6875, 0.5938, 0.7188, 0.5938, 0.7188, 0.625, 0.6875, 0.625, 0.7188, 0.5938, 0.75, 0.5938, 0.75, 0.625, 0.7188, 0.625, 0.75, 0.5938, 0.7812, 0.5938, 0.7813, 0.625, 0.75, 0.625, 0.7812, 0.5938, 0.8125, 0.5938, 0.8125, 0.625, 0.7813, 0.625, 0.8125, 0.5938, 0.8438, 0.5938, 0.8438, 0.625, 0.8125, 0.625, 0.6562, 0.625, 0.6875, 0.625, 0.6875, 0.6563, 0.6563, 0.6562, 0.6875, 0.625, 0.7188, 0.625, 0.7188, 0.6562, 0.6875, 0.6563, 0.7188, 0.625, 0.75, 0.625, 0.75, 0.6563, 0.7188, 0.6562, 0.75, 0.625, 0.7813, 0.625, 0.7812, 0.6562, 0.75, 0.6563, 0.7813, 0.625, 0.8125, 0.625, 0.8125, 0.6563, 0.7812, 0.6562, 0.8125, 0.625, 0.8438, 0.625, 0.8438, 0.6562, 0.8125, 0.6563, 0.6563, 0.6562, 0.6875, 0.6563, 0.6875, 0.6875, 0.6563, 0.6875, 0.6875, 0.6563, 0.7188, 0.6562, 0.7188, 0.6875, 0.6875, 0.6875, 0.7188, 0.6562, 0.75, 0.6563, 0.75, 0.6875, 0.7188, 0.6875, 0.75, 0.6563, 0.7812, 0.6562, 0.7813, 0.6875, 0.75, 0.6875, 0.7812, 0.6562, 0.8125, 0.6563, 0.8125, 0.6875, 0.7813, 0.6875, 0.8125, 0.6563, 0.8438, 0.6562, 0.8438, 0.6875, 0.8125, 0.6875, 0.6563, 0.6875, 0.6875, 0.6875, 0.6875, 0.7188, 0.6563, 0.7188, 0.6875, 0.6875, 0.7188, 0.6875, 0.7188, 0.7188, 0.6875, 0.7188, 0.7188, 0.6875, 0.75, 0.6875, 0.75, 0.7188, 0.7188, 0.7188, 0.75, 0.6875, 0.7813, 0.6875, 0.7812, 0.7188, 0.75, 0.7188, 0.7813, 0.6875, 0.8125, 0.6875, 0.8125, 0.7188, 0.7812, 0.7188, 0.8125, 0.6875, 0.8438, 0.6875, 0.8438, 0.7188, 0.8125, 0.7188, 0.625, 0.5, 0.6562, 0.5, 0.6562, 0.5312, 0.625, 0.5313, 0.6562, 0.5, 0.6875, 0.5, 0.6875, 0.5313, 0.6562, 0.5312, 0.6875, 0.5, 0.7188, 0.5, 0.7188, 0.5313, 0.6875, 0.5313, 0.7188, 0.5, 0.75, 0.5, 0.75, 0.5312, 0.7188, 0.5313, 0.75, 0.5, 0.7812, 0.5, 0.7813, 0.5313, 0.75, 0.5312, 0.7812, 0.5, 0.8125, 0.5, 0.8125, 0.5313, 0.7813, 0.5313, 0.8125, 0.5, 0.8438, 0.5, 0.8438, 0.5312, 0.8125, 0.5313, 0.8438, 0.5, 0.875, 0.5, 0.875, 0.5313, 0.8438, 0.5312, 0.8438, 0.5312, 0.875, 0.5313, 0.875, 0.5625, 0.8438, 0.5625, 0.8438, 0.5625, 0.875, 0.5625, 0.875, 0.5938, 0.8438, 0.5938, 0.8438, 0.5938, 0.875, 0.5938, 0.875, 0.625, 0.8438, 0.625, 0.8438, 0.625, 0.875, 0.625, 0.875, 0.6562, 0.8438, 0.6562, 0.8438, 0.6562, 0.875, 0.6562, 0.875, 0.6875, 0.8438, 0.6875, 0.8438, 0.6875, 0.875, 0.6875, 0.875, 0.7188, 0.8438, 0.7188, 0.8438, 0.7188, 0.875, 0.7188, 0.875, 0.75, 0.8438, 0.75, 0.8125, 0.7188, 0.8438, 0.7188, 0.8438, 0.75, 0.8125, 0.75, 0.7812, 0.7188, 0.8125, 0.7188, 0.8125, 0.75, 0.7813, 0.75, 0.75, 0.7188, 0.7812, 0.7188, 0.7813, 0.75, 0.75, 0.75, 0.7188, 0.7188, 0.75, 0.7188, 0.75, 0.75, 0.7188, 0.75, 0.6875, 0.7188, 0.7188, 0.7188, 0.7188, 0.75, 0.6875, 0.75, 0.6563, 0.7188, 0.6875, 0.7188, 0.6875, 0.75, 0.6562, 0.75, 0.625, 0.7188, 0.6563, 0.7188, 0.6562, 0.75, 0.625, 0.75, 0.625, 0.6875, 0.6563, 0.6875, 0.6563, 0.7188, 0.625, 0.7188, 0.625, 0.6562, 0.6563, 0.6562, 0.6563, 0.6875, 0.625, 0.6875, 0.625, 0.625, 0.6562, 0.625, 0.6563, 0.6562, 0.625, 0.6562, 0.625, 0.5938, 0.6562, 0.5938, 0.6562, 0.625, 0.625, 0.625, 0.625, 0.5625, 0.6563, 0.5625, 0.6562, 0.5938, 0.625, 0.5938, 0.625, 0.5313, 0.6562, 0.5312, 0.6563, 0.5625, 0.625, 0.5625])
me_cube.materials.append(mat_arena_black_yellow)
me_cube.update()

# ---- objects
ob_cube = bpy.data.objects.new('Cube', me_cube)
ob_p = bpy.data.objects.new('p', None)

# ---- transforms, parenting, visibility, modifiers, constraints
ob_cube.location = (0.0, 0.0, 0.0)
_m = ob_cube.modifiers.new('GeometryNodes', 'NODES')
_m.node_group = ng_geometry_nodes
ob_p.location = (0.0, 0.0, 0.0)

# ---- collection membership
col_collection.objects.link(ob_cube)
col_collection.objects.link(ob_p)

# ---- scene / render settings (as saved in the file)
scene.frame_start = 1; scene.frame_end = 250; scene.frame_set(1)
scene.render.engine = 'BLENDER_EEVEE_NEXT'
scene.view_settings.view_transform = 'Filmic'
bpy.context.view_layer.update()

# ---- added for rendering (the .blend has no active camera and no usable light): camera, sun
cam_auto = bpy.data.cameras.new('AutoCamera')
cam_auto.lens = 50.0
cam_auto.sensor_width = 36.0
cam_auto.clip_end = 2415.25
ob_auto_camera = bpy.data.objects.new('AutoCamera', cam_auto)
scene.collection.objects.link(ob_auto_camera)
ob_auto_camera.location = (137.622, -196.23, 110.097)
ob_auto_camera.rotation_euler = (1.09748, -7.21219e-08, 0.694738)
scene.camera = ob_auto_camera
light_auto_sun = bpy.data.lights.new('AutoSun', 'SUN')
light_auto_sun.energy = 3.0
light_auto_sun.angle = 0.0523599
ob_auto_sun = bpy.data.objects.new('AutoSun', light_auto_sun)
scene.collection.objects.link(ob_auto_sun)
ob_auto_sun.rotation_euler = (0.872665, 0.174533, 0.523599)
bpy.context.view_layer.update()

